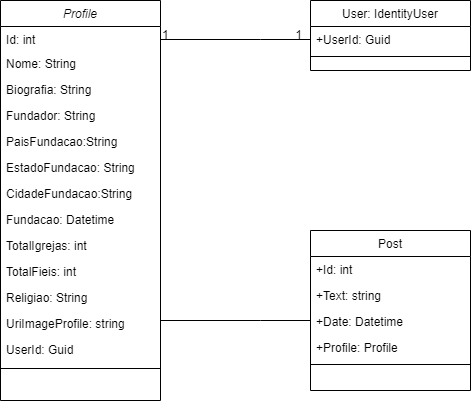

The diagram above was exported from draw.io. Its source (the exported page's mxGraphModel, read from the mxfile embedded in the PNG):
<mxGraphModel dx="828" dy="483" grid="1" gridSize="10" guides="1" tooltips="1" connect="1" arrows="1" fold="1" page="1" pageScale="1" pageWidth="827" pageHeight="1169" math="0" shadow="0">
  <root>
    <mxCell id="WIyWlLk6GJQsqaUBKTNV-0" />
    <mxCell id="WIyWlLk6GJQsqaUBKTNV-1" parent="WIyWlLk6GJQsqaUBKTNV-0" />
    <mxCell id="zkfFHV4jXpPFQw0GAbJ--0" value="Profile" style="swimlane;fontStyle=2;align=center;verticalAlign=top;childLayout=stackLayout;horizontal=1;startSize=26;horizontalStack=0;resizeParent=1;resizeLast=0;collapsible=1;marginBottom=0;rounded=0;shadow=0;strokeWidth=1;" parent="WIyWlLk6GJQsqaUBKTNV-1" vertex="1">
      <mxGeometry x="50" width="160" height="400" as="geometry">
        <mxRectangle x="230" y="140" width="160" height="26" as="alternateBounds" />
      </mxGeometry>
    </mxCell>
    <mxCell id="zkfFHV4jXpPFQw0GAbJ--1" value="Id: int" style="text;align=left;verticalAlign=top;spacingLeft=4;spacingRight=4;overflow=hidden;rotatable=0;points=[[0,0.5],[1,0.5]];portConstraint=eastwest;" parent="zkfFHV4jXpPFQw0GAbJ--0" vertex="1">
      <mxGeometry y="26" width="160" height="24" as="geometry" />
    </mxCell>
    <mxCell id="8TbqjhB-McWPMPcf4HU3-9" value="Nome: String" style="text;align=left;verticalAlign=top;spacingLeft=4;spacingRight=4;overflow=hidden;rotatable=0;points=[[0,0.5],[1,0.5]];portConstraint=eastwest;" vertex="1" parent="zkfFHV4jXpPFQw0GAbJ--0">
      <mxGeometry y="50" width="160" height="26" as="geometry" />
    </mxCell>
    <mxCell id="zkfFHV4jXpPFQw0GAbJ--2" value="Biografia: String" style="text;align=left;verticalAlign=top;spacingLeft=4;spacingRight=4;overflow=hidden;rotatable=0;points=[[0,0.5],[1,0.5]];portConstraint=eastwest;rounded=0;shadow=0;html=0;" parent="zkfFHV4jXpPFQw0GAbJ--0" vertex="1">
      <mxGeometry y="76" width="160" height="26" as="geometry" />
    </mxCell>
    <mxCell id="zkfFHV4jXpPFQw0GAbJ--3" value="Fundador: String" style="text;align=left;verticalAlign=top;spacingLeft=4;spacingRight=4;overflow=hidden;rotatable=0;points=[[0,0.5],[1,0.5]];portConstraint=eastwest;rounded=0;shadow=0;html=0;" parent="zkfFHV4jXpPFQw0GAbJ--0" vertex="1">
      <mxGeometry y="102" width="160" height="26" as="geometry" />
    </mxCell>
    <mxCell id="8TbqjhB-McWPMPcf4HU3-0" value="PaisFundacao:String" style="text;align=left;verticalAlign=top;spacingLeft=4;spacingRight=4;overflow=hidden;rotatable=0;points=[[0,0.5],[1,0.5]];portConstraint=eastwest;rounded=0;shadow=0;html=0;" vertex="1" parent="zkfFHV4jXpPFQw0GAbJ--0">
      <mxGeometry y="128" width="160" height="26" as="geometry" />
    </mxCell>
    <mxCell id="8TbqjhB-McWPMPcf4HU3-1" value="EstadoFundacao: String" style="text;align=left;verticalAlign=top;spacingLeft=4;spacingRight=4;overflow=hidden;rotatable=0;points=[[0,0.5],[1,0.5]];portConstraint=eastwest;rounded=0;shadow=0;html=0;" vertex="1" parent="zkfFHV4jXpPFQw0GAbJ--0">
      <mxGeometry y="154" width="160" height="26" as="geometry" />
    </mxCell>
    <mxCell id="8TbqjhB-McWPMPcf4HU3-2" value="CidadeFundacao:String" style="text;align=left;verticalAlign=top;spacingLeft=4;spacingRight=4;overflow=hidden;rotatable=0;points=[[0,0.5],[1,0.5]];portConstraint=eastwest;rounded=0;shadow=0;html=0;" vertex="1" parent="zkfFHV4jXpPFQw0GAbJ--0">
      <mxGeometry y="180" width="160" height="26" as="geometry" />
    </mxCell>
    <mxCell id="8TbqjhB-McWPMPcf4HU3-3" value="Fundacao: Datetime" style="text;align=left;verticalAlign=top;spacingLeft=4;spacingRight=4;overflow=hidden;rotatable=0;points=[[0,0.5],[1,0.5]];portConstraint=eastwest;rounded=0;shadow=0;html=0;" vertex="1" parent="zkfFHV4jXpPFQw0GAbJ--0">
      <mxGeometry y="206" width="160" height="26" as="geometry" />
    </mxCell>
    <mxCell id="8TbqjhB-McWPMPcf4HU3-4" value="TotalIgrejas: int" style="text;align=left;verticalAlign=top;spacingLeft=4;spacingRight=4;overflow=hidden;rotatable=0;points=[[0,0.5],[1,0.5]];portConstraint=eastwest;rounded=0;shadow=0;html=0;" vertex="1" parent="zkfFHV4jXpPFQw0GAbJ--0">
      <mxGeometry y="232" width="160" height="26" as="geometry" />
    </mxCell>
    <mxCell id="8TbqjhB-McWPMPcf4HU3-5" value="TotalFieis: int" style="text;align=left;verticalAlign=top;spacingLeft=4;spacingRight=4;overflow=hidden;rotatable=0;points=[[0,0.5],[1,0.5]];portConstraint=eastwest;rounded=0;shadow=0;html=0;" vertex="1" parent="zkfFHV4jXpPFQw0GAbJ--0">
      <mxGeometry y="258" width="160" height="26" as="geometry" />
    </mxCell>
    <mxCell id="8TbqjhB-McWPMPcf4HU3-6" value="Religiao: String" style="text;align=left;verticalAlign=top;spacingLeft=4;spacingRight=4;overflow=hidden;rotatable=0;points=[[0,0.5],[1,0.5]];portConstraint=eastwest;rounded=0;shadow=0;html=0;" vertex="1" parent="zkfFHV4jXpPFQw0GAbJ--0">
      <mxGeometry y="284" width="160" height="26" as="geometry" />
    </mxCell>
    <mxCell id="8TbqjhB-McWPMPcf4HU3-7" value="UriImageProfile: string" style="text;align=left;verticalAlign=top;spacingLeft=4;spacingRight=4;overflow=hidden;rotatable=0;points=[[0,0.5],[1,0.5]];portConstraint=eastwest;rounded=0;shadow=0;html=0;" vertex="1" parent="zkfFHV4jXpPFQw0GAbJ--0">
      <mxGeometry y="310" width="160" height="26" as="geometry" />
    </mxCell>
    <mxCell id="8TbqjhB-McWPMPcf4HU3-8" value="UserId: Guid" style="text;align=left;verticalAlign=top;spacingLeft=4;spacingRight=4;overflow=hidden;rotatable=0;points=[[0,0.5],[1,0.5]];portConstraint=eastwest;rounded=0;shadow=0;html=0;" vertex="1" parent="zkfFHV4jXpPFQw0GAbJ--0">
      <mxGeometry y="336" width="160" height="26" as="geometry" />
    </mxCell>
    <mxCell id="zkfFHV4jXpPFQw0GAbJ--4" value="" style="line;html=1;strokeWidth=1;align=left;verticalAlign=middle;spacingTop=-1;spacingLeft=3;spacingRight=3;rotatable=0;labelPosition=right;points=[];portConstraint=eastwest;" parent="zkfFHV4jXpPFQw0GAbJ--0" vertex="1">
      <mxGeometry y="362" width="160" height="12" as="geometry" />
    </mxCell>
    <mxCell id="zkfFHV4jXpPFQw0GAbJ--13" value="User: IdentityUser" style="swimlane;fontStyle=0;align=center;verticalAlign=top;childLayout=stackLayout;horizontal=1;startSize=26;horizontalStack=0;resizeParent=1;resizeLast=0;collapsible=1;marginBottom=0;rounded=0;shadow=0;strokeWidth=1;" parent="WIyWlLk6GJQsqaUBKTNV-1" vertex="1">
      <mxGeometry x="360" width="160" height="70" as="geometry">
        <mxRectangle x="340" y="380" width="170" height="26" as="alternateBounds" />
      </mxGeometry>
    </mxCell>
    <mxCell id="zkfFHV4jXpPFQw0GAbJ--14" value="+UserId: Guid" style="text;align=left;verticalAlign=top;spacingLeft=4;spacingRight=4;overflow=hidden;rotatable=0;points=[[0,0.5],[1,0.5]];portConstraint=eastwest;" parent="zkfFHV4jXpPFQw0GAbJ--13" vertex="1">
      <mxGeometry y="26" width="160" height="26" as="geometry" />
    </mxCell>
    <mxCell id="zkfFHV4jXpPFQw0GAbJ--15" value="" style="line;html=1;strokeWidth=1;align=left;verticalAlign=middle;spacingTop=-1;spacingLeft=3;spacingRight=3;rotatable=0;labelPosition=right;points=[];portConstraint=eastwest;" parent="zkfFHV4jXpPFQw0GAbJ--13" vertex="1">
      <mxGeometry y="52" width="160" height="8" as="geometry" />
    </mxCell>
    <mxCell id="zkfFHV4jXpPFQw0GAbJ--17" value="Post" style="swimlane;fontStyle=0;align=center;verticalAlign=top;childLayout=stackLayout;horizontal=1;startSize=26;horizontalStack=0;resizeParent=1;resizeLast=0;collapsible=1;marginBottom=0;rounded=0;shadow=0;strokeWidth=1;" parent="WIyWlLk6GJQsqaUBKTNV-1" vertex="1">
      <mxGeometry x="360" y="230" width="160" height="160" as="geometry">
        <mxRectangle x="550" y="140" width="160" height="26" as="alternateBounds" />
      </mxGeometry>
    </mxCell>
    <mxCell id="zkfFHV4jXpPFQw0GAbJ--18" value="+Id: int" style="text;align=left;verticalAlign=top;spacingLeft=4;spacingRight=4;overflow=hidden;rotatable=0;points=[[0,0.5],[1,0.5]];portConstraint=eastwest;" parent="zkfFHV4jXpPFQw0GAbJ--17" vertex="1">
      <mxGeometry y="26" width="160" height="26" as="geometry" />
    </mxCell>
    <mxCell id="zkfFHV4jXpPFQw0GAbJ--19" value="+Text: string" style="text;align=left;verticalAlign=top;spacingLeft=4;spacingRight=4;overflow=hidden;rotatable=0;points=[[0,0.5],[1,0.5]];portConstraint=eastwest;rounded=0;shadow=0;html=0;" parent="zkfFHV4jXpPFQw0GAbJ--17" vertex="1">
      <mxGeometry y="52" width="160" height="26" as="geometry" />
    </mxCell>
    <mxCell id="zkfFHV4jXpPFQw0GAbJ--20" value="+Date: Datetime" style="text;align=left;verticalAlign=top;spacingLeft=4;spacingRight=4;overflow=hidden;rotatable=0;points=[[0,0.5],[1,0.5]];portConstraint=eastwest;rounded=0;shadow=0;html=0;" parent="zkfFHV4jXpPFQw0GAbJ--17" vertex="1">
      <mxGeometry y="78" width="160" height="26" as="geometry" />
    </mxCell>
    <mxCell id="zkfFHV4jXpPFQw0GAbJ--21" value="+Profile: Profile" style="text;align=left;verticalAlign=top;spacingLeft=4;spacingRight=4;overflow=hidden;rotatable=0;points=[[0,0.5],[1,0.5]];portConstraint=eastwest;rounded=0;shadow=0;html=0;" parent="zkfFHV4jXpPFQw0GAbJ--17" vertex="1">
      <mxGeometry y="104" width="160" height="26" as="geometry" />
    </mxCell>
    <mxCell id="zkfFHV4jXpPFQw0GAbJ--23" value="" style="line;html=1;strokeWidth=1;align=left;verticalAlign=middle;spacingTop=-1;spacingLeft=3;spacingRight=3;rotatable=0;labelPosition=right;points=[];portConstraint=eastwest;" parent="zkfFHV4jXpPFQw0GAbJ--17" vertex="1">
      <mxGeometry y="130" width="160" height="8" as="geometry" />
    </mxCell>
    <mxCell id="zkfFHV4jXpPFQw0GAbJ--26" value="" style="endArrow=none;shadow=0;strokeWidth=1;rounded=0;endFill=0;edgeStyle=elbowEdgeStyle;elbow=vertical;entryX=0;entryY=0.5;entryDx=0;entryDy=0;" parent="WIyWlLk6GJQsqaUBKTNV-1" source="zkfFHV4jXpPFQw0GAbJ--0" target="zkfFHV4jXpPFQw0GAbJ--14" edge="1">
      <mxGeometry x="0.5" y="41" relative="1" as="geometry">
        <mxPoint x="380" y="192" as="sourcePoint" />
        <mxPoint x="340" y="40" as="targetPoint" />
        <mxPoint x="-40" y="32" as="offset" />
        <Array as="points">
          <mxPoint x="310" y="39" />
          <mxPoint x="370" y="160" />
          <mxPoint x="330" y="210" />
          <mxPoint x="390" y="310" />
          <mxPoint x="380" y="110" />
        </Array>
      </mxGeometry>
    </mxCell>
    <mxCell id="zkfFHV4jXpPFQw0GAbJ--27" value="1" style="resizable=0;align=left;verticalAlign=bottom;labelBackgroundColor=none;fontSize=12;" parent="zkfFHV4jXpPFQw0GAbJ--26" connectable="0" vertex="1">
      <mxGeometry x="-1" relative="1" as="geometry">
        <mxPoint y="4" as="offset" />
      </mxGeometry>
    </mxCell>
    <mxCell id="zkfFHV4jXpPFQw0GAbJ--28" value="1" style="resizable=0;align=right;verticalAlign=bottom;labelBackgroundColor=none;fontSize=12;" parent="zkfFHV4jXpPFQw0GAbJ--26" connectable="0" vertex="1">
      <mxGeometry x="1" relative="1" as="geometry">
        <mxPoint x="-7" y="4" as="offset" />
      </mxGeometry>
    </mxCell>
    <mxCell id="8TbqjhB-McWPMPcf4HU3-11" value="" style="endArrow=none;shadow=0;strokeWidth=1;rounded=0;endFill=0;edgeStyle=elbowEdgeStyle;elbow=vertical;entryX=0;entryY=0.5;entryDx=0;entryDy=0;" edge="1" parent="WIyWlLk6GJQsqaUBKTNV-1">
      <mxGeometry x="0.5" y="41" relative="1" as="geometry">
        <mxPoint x="210" y="320" as="sourcePoint" />
        <mxPoint x="360" y="320" as="targetPoint" />
        <mxPoint x="-40" y="32" as="offset" />
        <Array as="points">
          <mxPoint x="310" y="320" />
          <mxPoint x="370" y="441" />
          <mxPoint x="330" y="491" />
          <mxPoint x="390" y="591" />
          <mxPoint x="380" y="391" />
        </Array>
      </mxGeometry>
    </mxCell>
  </root>
</mxGraphModel>